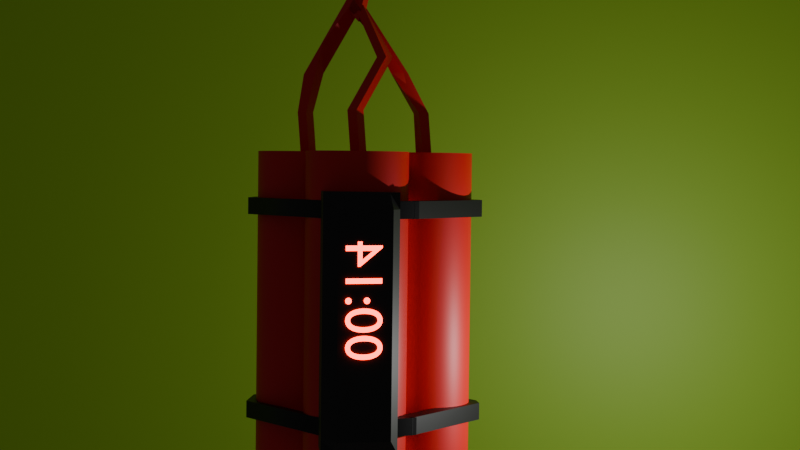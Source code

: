 # Source: dynamite.blend  (saved by Blender 4.1.24; exported with 4.5.12 LTS)
import bpy
from mathutils import Matrix  # noqa: F401  (used for matrix-valued properties, if any)

bpy.ops.wm.read_factory_settings(use_empty=True)
scene = bpy.context.scene
scene.name = 'Scene'

# ---- collections
col_collection = bpy.data.collections.new('Collection'); scene.collection.children.link(col_collection)

# ---- materials (node trees are filled in below, after node groups)
mat_material_003 = bpy.data.materials.new('Material.003')
mat_material_003.use_transparent_shadow = False
mat_material_005 = bpy.data.materials.new('Material.005')
mat_material_005.use_transparent_shadow = False
mat_material_004 = bpy.data.materials.new('Material.004')
mat_material_004.use_transparent_shadow = False
mat_material_006 = bpy.data.materials.new('Material.006')
mat_material_006.use_transparent_shadow = False
mat_material_007 = bpy.data.materials.new('Material.007')
mat_material_007.use_transparent_shadow = False
mat_material_008 = bpy.data.materials.new('Material.008')
mat_material_008.use_transparent_shadow = False
mat_material_002 = bpy.data.materials.new('Material.002')
mat_material_002.use_transparent_shadow = False
mat_material_009 = bpy.data.materials.new('Material.009')
mat_material_009.use_transparent_shadow = False

# ---- material node trees
mat_material_003.use_nodes = True; mat_material_003.node_tree.nodes.clear()
_N = mat_material_003.node_tree.nodes; _L = mat_material_003.node_tree.links
n0 = _N.new('ShaderNodeBsdfPrincipled'); n0.name = 'Principled BSDF'; n0.location = (10, 300)
n0.inputs[0].default_value = (0.8001, 0.004072, 0.004072, 1.0)
n1 = _N.new('ShaderNodeOutputMaterial'); n1.name = 'Material Output'; n1.location = (300, 300)
_L.new(n0.outputs[0], n1.inputs[0])
n1.is_active_output = True
mat_material_005.use_nodes = True; mat_material_005.node_tree.nodes.clear()
_N = mat_material_005.node_tree.nodes; _L = mat_material_005.node_tree.links
n0 = _N.new('ShaderNodeBsdfPrincipled'); n0.name = 'Principled BSDF'; n0.location = (10, 300)
n0.inputs[0].default_value = (0.8002, 0.006195, 0.008757, 1.0)
n1 = _N.new('ShaderNodeOutputMaterial'); n1.name = 'Material Output'; n1.location = (300, 300)
_L.new(n0.outputs[0], n1.inputs[0])
n1.is_active_output = True
mat_material_004.use_nodes = True; mat_material_004.node_tree.nodes.clear()
_N = mat_material_004.node_tree.nodes; _L = mat_material_004.node_tree.links
n0 = _N.new('ShaderNodeBsdfPrincipled'); n0.name = 'Principled BSDF'; n0.location = (10, 300)
n0.inputs[0].default_value = (0.8002, 0.008851, 0.007497, 1.0)
n1 = _N.new('ShaderNodeOutputMaterial'); n1.name = 'Material Output'; n1.location = (300, 300)
_L.new(n0.outputs[0], n1.inputs[0])
n1.is_active_output = True
mat_material_006.use_nodes = True; mat_material_006.node_tree.nodes.clear()
_N = mat_material_006.node_tree.nodes; _L = mat_material_006.node_tree.links
n0 = _N.new('ShaderNodeBsdfPrincipled'); n0.name = 'Principled BSDF'; n0.location = (10, 300)
n0.inputs[0].default_value = (0.00788, 0.00788, 0.00788, 1.0)
n1 = _N.new('ShaderNodeOutputMaterial'); n1.name = 'Material Output'; n1.location = (300, 300)
_L.new(n0.outputs[0], n1.inputs[0])
n1.is_active_output = True
mat_material_007.use_nodes = True; mat_material_007.node_tree.nodes.clear()
_N = mat_material_007.node_tree.nodes; _L = mat_material_007.node_tree.links
n0 = _N.new('ShaderNodeBsdfPrincipled'); n0.name = 'Principled BSDF'; n0.location = (10, 300)
n0.inputs[0].default_value = (0.0, 0.0, 0.0, 1.0)
n1 = _N.new('ShaderNodeOutputMaterial'); n1.name = 'Material Output'; n1.location = (300, 300)
_L.new(n0.outputs[0], n1.inputs[0])
n1.is_active_output = True
mat_material_008.use_nodes = True; mat_material_008.node_tree.nodes.clear()
_N = mat_material_008.node_tree.nodes; _L = mat_material_008.node_tree.links
n0 = _N.new('ShaderNodeBsdfPrincipled'); n0.name = 'Principled BSDF'; n0.location = (10, 300)
n0.inputs[0].default_value = (0.01329, 0.01329, 0.01329, 1.0)
n1 = _N.new('ShaderNodeOutputMaterial'); n1.name = 'Material Output'; n1.location = (300, 300)
_L.new(n0.outputs[0], n1.inputs[0])
n1.is_active_output = True
mat_material_002.use_nodes = True; mat_material_002.node_tree.nodes.clear()
_N = mat_material_002.node_tree.nodes; _L = mat_material_002.node_tree.links
n0 = _N.new('ShaderNodeOutputMaterial'); n0.name = 'Material Output'; n0.location = (300, 300)
n1 = _N.new('ShaderNodeEmission'); n1.name = 'Emission'; n1.location = (10, 300)
n1.inputs[0].default_value = (1.0, 0.02852, 0.009667, 1.0)
n1.inputs[1].default_value = 10.0
_L.new(n1.outputs[0], n0.inputs[0])
n0.is_active_output = True
mat_material_009.use_nodes = True; mat_material_009.node_tree.nodes.clear()
_N = mat_material_009.node_tree.nodes; _L = mat_material_009.node_tree.links
n0 = _N.new('ShaderNodeBsdfPrincipled'); n0.name = 'Principled BSDF'; n0.location = (10, 300)
n0.inputs[0].default_value = (0.4407, 0.8002, 0.04923, 1.0)
n1 = _N.new('ShaderNodeOutputMaterial'); n1.name = 'Material Output'; n1.location = (300, 300)
_L.new(n0.outputs[0], n1.inputs[0])
n1.is_active_output = True

# ---- world
world_world = bpy.data.worlds.new('World'); scene.world = world_world
world_world.use_nodes = True; world_world.node_tree.nodes.clear()
_N = world_world.node_tree.nodes; _L = world_world.node_tree.links
n0 = _N.new('ShaderNodeOutputWorld'); n0.name = 'World Output'; n0.location = (300, 300)
n1 = _N.new('ShaderNodeBackground'); n1.name = 'Background'; n1.location = (10, 300)
n1.inputs[0].default_value = (0.05088, 0.05088, 0.05088, 1.0)
_L.new(n1.outputs[0], n0.inputs[0])
n0.is_active_output = True
world_world.color = (0.05088, 0.05088, 0.05088)
world_world.use_sun_shadow = False
world_world.sun_shadow_jitter_overblur = 0.0

# ---- cameras
cam_camera = bpy.data.cameras.new('Camera')
cam_camera.clip_end = 100.0
cam_camera.lens = 72.19
cam_camera.ortho_scale = 7.314

# ---- lights
light_light = bpy.data.lights.new('Light', 'POINT')
light_light.transmission_factor = 0.0
light_light.energy = 1000.0
light_light.shadow_soft_size = 0.1
light_light.shadow_maximum_resolution = 0.006
light_light.use_absolute_resolution = True

# ---- meshes
me_cylinder = bpy.data.meshes.new('Cylinder')
me_cylinder.from_pydata([(-1.12e-09, 0.6518, -0.7862), (0.0, 1.0, 1.0), (0.1449, 0.6393, -0.7862), (0.1951, 0.9808, 1.0), (0.2843, 0.6022, -0.7862), (0.3827, 0.9239, 1.0), (0.4127, 0.5419, -0.7862), (0.5556, 0.8315, 1.0), (0.5252, 0.4609, -0.7862), (0.7071, 0.7071, 1.0), (0.6176, 0.3621, -0.7862), (0.8315, 0.5556, 1.0), (0.6863, 0.2494, -0.7862), (0.9239, 0.3827, 1.0), (0.7285, 0.1272, -0.7862), (0.9808, 0.1951, 1.0), (0.7428, 5.189e-09, -0.7862), (1.0, 0.0, 1.0), (0.7285, -0.1272, -0.7862), (0.9808, -0.1951, 1.0), (0.6863, -0.2494, -0.7862), (0.9239, -0.3827, 1.0), (0.6176, -0.3621, -0.7862), (0.8315, -0.5556, 1.0), (0.5252, -0.4609, -0.7862), (0.7071, -0.7071, 1.0), (0.4127, -0.5419, -0.7862), (0.5556, -0.8315, 1.0), (0.2843, -0.6022, -0.7862), (0.3827, -0.9239, 1.0), (0.1449, -0.6393, -0.7862), (0.1951, -0.9808, 1.0), (-1.12e-09, -0.6518, -0.7862), (0.0, -1.0, 1.0), (-0.1449, -0.6393, -0.7862), (-0.1951, -0.9808, 1.0), (-0.2843, -0.6022, -0.7862), (-0.3827, -0.9239, 1.0), (-0.4127, -0.5419, -0.7862), (-0.5556, -0.8315, 1.0), (-0.5252, -0.4609, -0.7862), (-0.7071, -0.7071, 1.0), (-0.6176, -0.3621, -0.7862), (-0.8315, -0.5556, 1.0), (-0.6863, -0.2494, -0.7862), (-0.9239, -0.3827, 1.0), (-0.7285, -0.1272, -0.7862), (-0.9808, -0.1951, 1.0), (-0.7428, 5.189e-09, -0.7862), (-1.0, 0.0, 1.0), (-0.7285, 0.1272, -0.7862), (-0.9808, 0.1951, 1.0), (-0.6863, 0.2494, -0.7862), (-0.9239, 0.3827, 1.0), (-0.6176, 0.3621, -0.7862), (-0.8315, 0.5556, 1.0), (-0.5252, 0.4609, -0.7862), (-0.7071, 0.7071, 1.0), (-0.4127, 0.5419, -0.7862), (-0.5556, 0.8315, 1.0), (-0.2843, 0.6022, -0.7862), (-0.3827, 0.9239, 1.0), (-0.1449, 0.6393, -0.7862), (-0.1951, 0.9808, 1.0), (0.0, 1.0, -0.8938), (0.1951, 0.9808, -0.8938), (0.3827, 0.9239, -0.8938), (0.5556, 0.8315, -0.8938), (0.7071, 0.7071, -0.8938), (0.8315, 0.5556, -0.8938), (0.9239, 0.3827, -0.8938), (0.9808, 0.1951, -0.8938), (1.0, 0.0, -0.8938), (0.9808, -0.1951, -0.8938), (0.9239, -0.3827, -0.8938), (0.8315, -0.5556, -0.8938), (0.7071, -0.7071, -0.8938), (0.5556, -0.8315, -0.8938), (0.3827, -0.9239, -0.8938), (0.1951, -0.9808, -0.8938), (0.0, -1.0, -0.8938), (-0.1951, -0.9808, -0.8938), (-0.3827, -0.9239, -0.8938), (-0.5556, -0.8315, -0.8938), (-0.7071, -0.7071, -0.8938), (-0.8315, -0.5556, -0.8938), (-0.9239, -0.3827, -0.8938), (-0.9808, -0.1951, -0.8938), (-1.0, 0.0, -0.8938), (-0.9808, 0.1951, -0.8938), (-0.9239, 0.3827, -0.8938), (-0.8315, 0.5556, -0.8938), (-0.7071, 0.7071, -0.8938), (-0.5556, 0.8315, -0.8938), (-0.3827, 0.9239, -0.8938), (-0.1951, 0.9808, -0.8938), (-0.1104, -0.1242, 1.0), (1.073, 0.6816, 1.781), (-0.1104, 0.09381, 1.0), (1.073, 0.8996, 1.781), (0.1224, -0.1242, 1.0), (1.225, 0.6816, 1.734), (0.1224, 0.09381, 1.0), (1.225, 0.8996, 1.734), (0.763, -0.1242, 1.488), (0.763, 0.09381, 1.488), (0.9958, 0.09381, 1.488), (0.9958, -0.1242, 1.488), (-0.22, 0.09381, 1.207), (0.01277, 0.09381, 1.207), (0.01277, -0.1242, 1.207), (-0.22, -0.1242, 1.207), (-0.1104, -0.01521, 1.0), (0.006009, 0.09381, 1.0), (0.1224, -0.01521, 1.0), (0.006009, -0.1242, 1.0), (0.1224, -0.01521, 1.0), (0.006009, -0.1242, 1.0)], [(116, 117)], [(64, 1, 3, 65), (65, 3, 5, 66), (66, 5, 7, 67), (67, 7, 9, 68), (68, 9, 11, 69), (69, 11, 13, 70), (70, 13, 15, 71), (71, 15, 17, 72), (72, 17, 19, 73), (73, 19, 21, 74), (74, 21, 23, 75), (75, 23, 25, 76), (76, 25, 27, 77), (77, 27, 29, 78), (78, 29, 31, 79), (79, 31, 33, 80), (80, 33, 35, 81), (81, 35, 37, 82), (82, 37, 39, 83), (83, 39, 41, 84), (84, 41, 43, 85), (85, 43, 45, 86), (86, 45, 47, 87), (87, 47, 49, 88), (88, 49, 51, 89), (89, 51, 53, 90), (90, 53, 55, 91), (91, 55, 57, 92), (92, 57, 59, 93), (93, 59, 61, 94), (3, 1, 63, 61, 59, 57, 55, 53, 51, 49, 47, 45, 43, 41, 39, 37, 35, 33, 31, 29, 27, 25, 23, 21, 19, 17, 15, 13, 11, 9, 7, 5), (94, 61, 63, 95), (95, 63, 1, 64), (0, 2, 4, 6, 8, 10, 12, 14, 16, 18, 20, 22, 24, 26, 28, 30, 32, 34, 36, 38, 40, 42, 44, 46, 48, 50, 52, 54, 56, 58, 60, 62), (62, 95, 64, 0), (60, 94, 95, 62), (58, 93, 94, 60), (56, 92, 93, 58), (54, 91, 92, 56), (52, 90, 91, 54), (50, 89, 90, 52), (48, 88, 89, 50), (46, 87, 88, 48), (44, 86, 87, 46), (42, 85, 86, 44), (40, 84, 85, 42), (38, 83, 84, 40), (36, 82, 83, 38), (34, 81, 82, 36), (32, 80, 81, 34), (30, 79, 80, 32), (28, 78, 79, 30), (26, 77, 78, 28), (24, 76, 77, 26), (22, 75, 76, 24), (20, 74, 75, 22), (18, 73, 74, 20), (16, 72, 73, 18), (14, 71, 72, 16), (12, 70, 71, 14), (10, 69, 70, 12), (8, 68, 69, 10), (6, 67, 68, 8), (4, 66, 67, 6), (2, 65, 66, 4), (0, 64, 65, 2), (104, 97, 99, 105), (105, 99, 103, 106), (106, 103, 101, 107), (107, 101, 97, 104), (103, 99, 97, 101), (110, 107, 104, 111), (109, 106, 107, 110), (108, 105, 106, 109), (111, 104, 105, 108), (96, 111, 108, 98, 112), (98, 108, 109, 102, 113), (102, 109, 110, 100, 114), (100, 110, 111, 96, 115)])
me_cylinder.polygons.foreach_set('use_smooth', [True] * 79)
_k = set([(1, 3), (1, 63), (3, 5), (5, 7), (7, 9), (9, 11), (11, 13), (13, 15), (15, 17), (17, 19), (19, 21), (21, 23), (23, 25), (25, 27), (27, 29), (29, 31), (31, 33), (33, 35), (35, 37), (37, 39), (39, 41), (41, 43), (43, 45), (45, 47), (47, 49), (49, 51), (51, 53), (53, 55), (55, 57), (57, 59), (59, 61), (61, 63), (64, 65), (64, 95), (65, 66), (66, 67), (67, 68), (68, 69), (69, 70), (70, 71), (71, 72), (72, 73), (73, 74), (74, 75), (75, 76), (76, 77), (77, 78), (78, 79), (79, 80), (80, 81), (81, 82), (82, 83), (83, 84), (84, 85), (85, 86), (86, 87), (87, 88), (88, 89), (89, 90), (90, 91), (91, 92), (92, 93), (93, 94), (94, 95), (96, 111), (96, 112), (96, 115), (97, 99), (97, 101), (97, 104), (98, 108), (98, 112), (98, 113), (99, 103), (99, 105), (100, 110), (100, 114), (100, 115), (101, 103), (101, 107), (102, 109), (102, 113), (102, 114), (103, 106), (104, 111), (105, 108), (106, 109), (107, 110), (108, 111), (109, 110), (116, 117)])
me_cylinder.attributes.new('sharp_edge', 'BOOLEAN', 'EDGE').data.foreach_set('value', [ (min(e.vertices), max(e.vertices)) in _k for e in me_cylinder.edges])
_uv = me_cylinder.uv_layers.new(name='UVMap')
_uv.uv.foreach_set('vector', [1.0, 0.5265, 1.0, 1.0, 0.9688, 1.0, 0.9688, 0.5265, 0.9688, 0.5265, 0.9688, 1.0, 0.9375, 1.0, 0.9375, 0.5265, 0.9375, 0.5265, 0.9375, 1.0, 0.9062, 1.0, 0.9062, 0.5265, 0.9062, 0.5265, 0.9062, 1.0, 0.875, 1.0, 0.875, 0.5265, 0.875, 0.5265, 0.875, 1.0, 0.8438, 1.0, 0.8438, 0.5265, 0.8438, 0.5265, 0.8438, 1.0, 0.8125, 1.0, 0.8125, 0.5265, 0.8125, 0.5265, 0.8125, 1.0, 0.7812, 1.0, 0.7812, 0.5265, 0.7812, 0.5265, 0.7812, 1.0, 0.75, 1.0, 0.75, 0.5265, 0.75, 0.5265, 0.75, 1.0, 0.7188, 1.0, 0.7188, 0.5265, 0.7188, 0.5265, 0.7188, 1.0, 0.6875, 1.0, 0.6875, 0.5265, 0.6875, 0.5265, 0.6875, 1.0, 0.6562, 1.0, 0.6562, 0.5265, 0.6562, 0.5265, 0.6562, 1.0, 0.625, 1.0, 0.625, 0.5265, 0.625, 0.5265, 0.625, 1.0, 0.5938, 1.0, 0.5938, 0.5265, 0.5938, 0.5265, 0.5938, 1.0, 0.5625, 1.0, 0.5625, 0.5265, 0.5625, 0.5265, 0.5625, 1.0, 0.5312, 1.0, 0.5312, 0.5265, 0.5312, 0.5265, 0.5312, 1.0, 0.5, 1.0, 0.5, 0.5265, 0.5, 0.5265, 0.5, 1.0, 0.4688, 1.0, 0.4688, 0.5265, 0.4688, 0.5265, 0.4688, 1.0, 0.4375, 1.0, 0.4375, 0.5265, 0.4375, 0.5265, 0.4375, 1.0, 0.4062, 1.0, 0.4062, 0.5265, 0.4062, 0.5265, 0.4062, 1.0, 0.375, 1.0, 0.375, 0.5265, 0.375, 0.5265, 0.375, 1.0, 0.3438, 1.0, 0.3438, 0.5265, 0.3438, 0.5265, 0.3438, 1.0, 0.3125, 1.0, 0.3125, 0.5265, 0.3125, 0.5265, 0.3125, 1.0, 0.2812, 1.0, 0.2812, 0.5265, 0.2812, 0.5265, 0.2812, 1.0, 0.25, 1.0, 0.25, 0.5265, 0.25, 0.5265, 0.25, 1.0, 0.2188, 1.0, 0.2188, 0.5265, 0.2188, 0.5265, 0.2188, 1.0, 0.1875, 1.0, 0.1875, 0.5265, 0.1875, 0.5265, 0.1875, 1.0, 0.1562, 1.0, 0.1562, 0.5265, 0.1562, 0.5265, 0.1562, 1.0, 0.125, 1.0, 0.125, 0.5265, 0.125, 0.5265, 0.125, 1.0, 0.09375, 1.0, 0.09375, 0.5265, 0.09375, 0.5265, 0.09375, 1.0, 0.0625, 1.0, 0.0625, 0.5265, 0.2968, 0.4854, 0.25, 0.49, 0.2032, 0.4854, 0.1582, 0.4717, 0.1167, 0.4496, 0.08029, 0.4197, 0.05045, 0.3833, 0.02827, 0.3418, 0.01461, 0.2968, 0.01, 0.25, 0.01461, 0.2032, 0.02827, 0.1582, 0.05045, 0.1167, 0.08029, 0.08029, 0.1167, 0.05045, 0.1582, 0.02827, 0.2032, 0.01461, 0.25, 0.01, 0.2968, 0.01461, 0.3418, 0.02827, 0.3833, 0.05045, 0.4197, 0.08029, 0.4496, 0.1167, 0.4717, 0.1582, 0.4854, 0.2032, 0.49, 0.25, 0.4854, 0.2968, 0.4717, 0.3418, 0.4496, 0.3833, 0.4197, 0.4197, 0.3833, 0.4496, 0.3418, 0.4717, 0.0625, 0.5265, 0.0625, 1.0, 0.03125, 1.0, 0.03125, 0.5265, 0.03125, 0.5265, 0.03125, 1.0, 0.0, 1.0, 0.0, 0.5265, 0.75, 0.49, 0.7968, 0.4854, 0.8418, 0.4717, 0.8833, 0.4496, 0.9197, 0.4197, 0.9496, 0.3833, 0.9717, 0.3418, 0.9854, 0.2968, 0.99, 0.25, 0.9854, 0.2032, 0.9717, 0.1582, 0.9496, 0.1167, 0.9197, 0.08029, 0.8833, 0.05045, 0.8418, 0.02827, 0.7968, 0.01461, 0.75, 0.01, 0.7032, 0.01461, 0.6582, 0.02827, 0.6167, 0.05045, 0.5803, 0.08029, 0.5504, 0.1167, 0.5283, 0.1582, 0.5146, 0.2032, 0.51, 0.25, 0.5146, 0.2968, 0.5283, 0.3418, 0.5504, 0.3833, 0.5803, 0.4197, 0.6167, 0.4496, 0.6582, 0.4717, 0.7032, 0.4854, 0.03125, 0.5, 0.03125, 0.5265, 0.0, 0.5265, 0.0, 0.5, 0.0625, 0.5, 0.0625, 0.5265, 0.03125, 0.5265, 0.03125, 0.5, 0.09375, 0.5, 0.09375, 0.5265, 0.0625, 0.5265, 0.0625, 0.5, 0.125, 0.5, 0.125, 0.5265, 0.09375, 0.5265, 0.09375, 0.5, 0.1562, 0.5, 0.1562, 0.5265, 0.125, 0.5265, 0.125, 0.5, 0.1875, 0.5, 0.1875, 0.5265, 0.1562, 0.5265, 0.1562, 0.5, 0.2188, 0.5, 0.2188, 0.5265, 0.1875, 0.5265, 0.1875, 0.5, 0.25, 0.5, 0.25, 0.5265, 0.2188, 0.5265, 0.2188, 0.5, 0.2812, 0.5, 0.2812, 0.5265, 0.25, 0.5265, 0.25, 0.5, 0.3125, 0.5, 0.3125, 0.5265, 0.2812, 0.5265, 0.2812, 0.5, 0.3438, 0.5, 0.3438, 0.5265, 0.3125, 0.5265, 0.3125, 0.5, 0.375, 0.5, 0.375, 0.5265, 0.3438, 0.5265, 0.3438, 0.5, 0.4062, 0.5, 0.4062, 0.5265, 0.375, 0.5265, 0.375, 0.5, 0.4375, 0.5, 0.4375, 0.5265, 0.4062, 0.5265, 0.4062, 0.5, 0.4688, 0.5, 0.4688, 0.5265, 0.4375, 0.5265, 0.4375, 0.5, 0.5, 0.5, 0.5, 0.5265, 0.4688, 0.5265, 0.4688, 0.5, 0.5312, 0.5, 0.5312, 0.5265, 0.5, 0.5265, 0.5, 0.5, 0.5625, 0.5, 0.5625, 0.5265, 0.5312, 0.5265, 0.5312, 0.5, 0.5938, 0.5, 0.5938, 0.5265, 0.5625, 0.5265, 0.5625, 0.5, 0.625, 0.5, 0.625, 0.5265, 0.5938, 0.5265, 0.5938, 0.5, 0.6562, 0.5, 0.6562, 0.5265, 0.625, 0.5265, 0.625, 0.5, 0.6875, 0.5, 0.6875, 0.5265, 0.6562, 0.5265, 0.6562, 0.5, 0.7188, 0.5, 0.7188, 0.5265, 0.6875, 0.5265, 0.6875, 0.5, 0.75, 0.5, 0.75, 0.5265, 0.7188, 0.5265, 0.7188, 0.5, 0.7812, 0.5, 0.7812, 0.5265, 0.75, 0.5265, 0.75, 0.5, 0.8125, 0.5, 0.8125, 0.5265, 0.7812, 0.5265, 0.7812, 0.5, 0.8438, 0.5, 0.8438, 0.5265, 0.8125, 0.5265, 0.8125, 0.5, 0.875, 0.5, 0.875, 0.5265, 0.8438, 0.5265, 0.8438, 0.5, 0.9062, 0.5, 0.9062, 0.5265, 0.875, 0.5265, 0.875, 0.5, 0.9375, 0.5, 0.9375, 0.5265, 0.9062, 0.5265, 0.9062, 0.5, 0.9688, 0.5, 0.9688, 0.5265, 0.9375, 0.5265, 0.9375, 0.5, 1.0, 0.5, 1.0, 0.5265, 0.9688, 0.5265, 0.9688, 0.5, 0.5479, 0.0, 0.625, 0.0, 0.625, 0.25, 0.5479, 0.25, 0.5479, 0.25, 0.625, 0.25, 0.625, 0.5, 0.5479, 0.5, 0.5479, 0.5, 0.625, 0.5, 0.625, 0.75, 0.5479, 0.75, 0.5479, 0.75, 0.625, 0.75, 0.625, 1.0, 0.5479, 1.0, 0.625, 0.5, 0.875, 0.5, 0.875, 0.75, 0.625, 0.75, 0.4614, 0.75, 0.5479, 0.75, 0.5479, 1.0, 0.4614, 1.0, 0.4614, 0.5, 0.5479, 0.5, 0.5479, 0.75, 0.4614, 0.75, 0.4614, 0.25, 0.5479, 0.25, 0.5479, 0.5, 0.4614, 0.5, 0.4614, 0.0, 0.5479, 0.0, 0.5479, 0.25, 0.4614, 0.25, 0.375, 0.0, 0.4614, 0.0, 0.4614, 0.25, 0.375, 0.25, 0.375, 0.125, 0.375, 0.25, 0.4614, 0.25, 0.4614, 0.5, 0.375, 0.5, 0.375, 0.375, 0.375, 0.5, 0.4614, 0.5, 0.4614, 0.75, 0.375, 0.75, 0.375, 0.625, 0.375, 0.75, 0.4614, 0.75, 0.4614, 1.0, 0.375, 1.0, 0.375, 0.875])
me_cylinder.materials.append(mat_material_003)
me_cylinder.update()
me_cylinder_001 = bpy.data.meshes.new('Cylinder.001')
me_cylinder_001.from_pydata([(-1.12e-09, 0.6518, -0.7862), (0.0, 1.0, 1.0), (0.1449, 0.6393, -0.7862), (0.1951, 0.9808, 1.0), (0.2843, 0.6022, -0.7862), (0.3827, 0.9239, 1.0), (0.4127, 0.5419, -0.7862), (0.5556, 0.8315, 1.0), (0.5252, 0.4609, -0.7862), (0.7071, 0.7071, 1.0), (0.6176, 0.3621, -0.7862), (0.8315, 0.5556, 1.0), (0.6863, 0.2494, -0.7862), (0.9239, 0.3827, 1.0), (0.7285, 0.1272, -0.7862), (0.9808, 0.1951, 1.0), (0.7428, 5.189e-09, -0.7862), (1.0, 0.0, 1.0), (0.7285, -0.1272, -0.7862), (0.9808, -0.1951, 1.0), (0.6863, -0.2494, -0.7862), (0.9239, -0.3827, 1.0), (0.6176, -0.3621, -0.7862), (0.8315, -0.5556, 1.0), (0.5252, -0.4609, -0.7862), (0.7071, -0.7071, 1.0), (0.4127, -0.5419, -0.7862), (0.5556, -0.8315, 1.0), (0.2843, -0.6022, -0.7862), (0.3827, -0.9239, 1.0), (0.1449, -0.6393, -0.7862), (0.1951, -0.9808, 1.0), (-1.12e-09, -0.6518, -0.7862), (0.0, -1.0, 1.0), (-0.1449, -0.6393, -0.7862), (-0.1951, -0.9808, 1.0), (-0.2843, -0.6022, -0.7862), (-0.3827, -0.9239, 1.0), (-0.4127, -0.5419, -0.7862), (-0.5556, -0.8315, 1.0), (-0.5252, -0.4609, -0.7862), (-0.7071, -0.7071, 1.0), (-0.6176, -0.3621, -0.7862), (-0.8315, -0.5556, 1.0), (-0.6863, -0.2494, -0.7862), (-0.9239, -0.3827, 1.0), (-0.7285, -0.1272, -0.7862), (-0.9808, -0.1951, 1.0), (-0.7428, 5.189e-09, -0.7862), (-1.0, 0.0, 1.0), (-0.7285, 0.1272, -0.7862), (-0.9808, 0.1951, 1.0), (-0.6863, 0.2494, -0.7862), (-0.9239, 0.3827, 1.0), (-0.6176, 0.3621, -0.7862), (-0.8315, 0.5556, 1.0), (-0.5252, 0.4609, -0.7862), (-0.7071, 0.7071, 1.0), (-0.4127, 0.5419, -0.7862), (-0.5556, 0.8315, 1.0), (-0.2843, 0.6022, -0.7862), (-0.3827, 0.9239, 1.0), (-0.1449, 0.6393, -0.7862), (-0.1951, 0.9808, 1.0), (0.0, 1.0, -0.8938), (0.1951, 0.9808, -0.8938), (0.3827, 0.9239, -0.8938), (0.5556, 0.8315, -0.8938), (0.7071, 0.7071, -0.8938), (0.8315, 0.5556, -0.8938), (0.9239, 0.3827, -0.8938), (0.9808, 0.1951, -0.8938), (1.0, 0.0, -0.8938), (0.9808, -0.1951, -0.8938), (0.9239, -0.3827, -0.8938), (0.8315, -0.5556, -0.8938), (0.7071, -0.7071, -0.8938), (0.5556, -0.8315, -0.8938), (0.3827, -0.9239, -0.8938), (0.1951, -0.9808, -0.8938), (0.0, -1.0, -0.8938), (-0.1951, -0.9808, -0.8938), (-0.3827, -0.9239, -0.8938), (-0.5556, -0.8315, -0.8938), (-0.7071, -0.7071, -0.8938), (-0.8315, -0.5556, -0.8938), (-0.9239, -0.3827, -0.8938), (-0.9808, -0.1951, -0.8938), (-1.0, 0.0, -0.8938), (-0.9808, 0.1951, -0.8938), (-0.9239, 0.3827, -0.8938), (-0.8315, 0.5556, -0.8938), (-0.7071, 0.7071, -0.8938), (-0.5556, 0.8315, -0.8938), (-0.3827, 0.9239, -0.8938), (-0.1951, 0.9808, -0.8938), (-0.1104, -0.1242, 0.9933), (0.2168, -1.037, 1.816), (-0.1104, 0.09381, 0.9933), (0.2168, -0.8192, 1.816), (0.1224, -0.1242, 0.9933), (0.4056, -1.037, 1.77), (0.1224, 0.09381, 0.9933), (0.4056, -0.8192, 1.77), (-0.03854, -0.3831, 1.573), (-0.1601, -0.006448, 1.408), (0.1586, -0.0525, 1.415), (0.1586, -0.2658, 1.415), (-0.22, 0.09381, 1.207), (0.01277, 0.09381, 1.207), (0.01277, -0.1242, 1.207), (-0.22, -0.1242, 1.207), (-0.1127, -0.1242, 0.9976), (-0.1652, 0.09381, 1.104), (0.06758, 0.09381, 1.104), (0.06758, -0.1242, 1.104), (-0.1663, -0.1242, 1.106), (0.2056, -1.086, 1.682), (0.2033, -1.093, 2.101), (0.2056, -0.9114, 1.725), (0.2033, -0.9184, 2.144), (0.3859, -1.087, 1.685), (0.3835, -1.094, 2.103), (0.3859, -0.9115, 1.728), (0.3835, -0.9186, 2.147), (0.2043, -1.303, 1.898), (0.2043, -1.128, 1.941), (0.3845, -1.128, 1.944), (0.3845, -1.303, 1.901)], [], [(64, 1, 3, 65), (65, 3, 5, 66), (66, 5, 7, 67), (67, 7, 9, 68), (68, 9, 11, 69), (69, 11, 13, 70), (70, 13, 15, 71), (71, 15, 17, 72), (72, 17, 19, 73), (73, 19, 21, 74), (74, 21, 23, 75), (75, 23, 25, 76), (76, 25, 27, 77), (77, 27, 29, 78), (78, 29, 31, 79), (79, 31, 33, 80), (80, 33, 35, 81), (81, 35, 37, 82), (82, 37, 39, 83), (83, 39, 41, 84), (84, 41, 43, 85), (85, 43, 45, 86), (86, 45, 47, 87), (87, 47, 49, 88), (88, 49, 51, 89), (89, 51, 53, 90), (90, 53, 55, 91), (91, 55, 57, 92), (92, 57, 59, 93), (93, 59, 61, 94), (3, 1, 63, 61, 59, 57, 55, 53, 51, 49, 47, 45, 43, 41, 39, 37, 35, 33, 31, 29, 27, 25, 23, 21, 19, 17, 15, 13, 11, 9, 7, 5), (94, 61, 63, 95), (95, 63, 1, 64), (0, 2, 4, 6, 8, 10, 12, 14, 16, 18, 20, 22, 24, 26, 28, 30, 32, 34, 36, 38, 40, 42, 44, 46, 48, 50, 52, 54, 56, 58, 60, 62), (62, 95, 64, 0), (60, 94, 95, 62), (58, 93, 94, 60), (56, 92, 93, 58), (54, 91, 92, 56), (52, 90, 91, 54), (50, 89, 90, 52), (48, 88, 89, 50), (46, 87, 88, 48), (44, 86, 87, 46), (42, 85, 86, 44), (40, 84, 85, 42), (38, 83, 84, 40), (36, 82, 83, 38), (34, 81, 82, 36), (32, 80, 81, 34), (30, 79, 80, 32), (28, 78, 79, 30), (26, 77, 78, 28), (24, 76, 77, 26), (22, 75, 76, 24), (20, 74, 75, 22), (18, 73, 74, 20), (16, 72, 73, 18), (14, 71, 72, 16), (12, 70, 71, 14), (10, 69, 70, 12), (8, 68, 69, 10), (6, 67, 68, 8), (4, 66, 67, 6), (2, 65, 66, 4), (0, 64, 65, 2), (104, 97, 99, 105), (105, 99, 103, 106), (106, 103, 101, 107), (107, 101, 97, 104), (98, 102, 100, 96), (103, 99, 97, 101), (110, 107, 104, 111), (109, 106, 107, 110), (108, 105, 106, 109), (111, 104, 105, 108), (113, 116, 111, 108), (113, 108, 109, 114), (114, 109, 110, 115), (100, 112, 96), (112, 100, 115, 116), (116, 115, 110, 111), (102, 114, 115, 100), (98, 113, 114, 102), (96, 112, 116, 113, 98), (125, 118, 120, 126), (126, 120, 124, 127), (127, 124, 122, 128), (128, 122, 118, 125), (119, 123, 121, 117), (124, 120, 118, 122), (121, 128, 125, 117), (123, 127, 128, 121), (119, 126, 127, 123), (117, 125, 126, 119)])
me_cylinder_001.polygons.foreach_set('use_smooth', [1, 1, 1, 1, 1, 1, 1, 1, 1, 1, 1, 1, 1, 1, 1, 1, 1, 1, 1, 1, 1, 1, 1, 1, 1, 1, 1, 1, 1, 1, 1, 1, 1, 1, 1, 1, 1, 1, 1, 1, 1, 1, 1, 1, 1, 1, 1, 1, 1, 1, 1, 1, 1, 1, 1, 1, 1, 1, 1, 1, 1, 1, 1, 1, 1, 1, 1, 1, 1, 1, 1, 1, 1, 1, 1, 1, 1, 1, 1, 1, 1, 1, 1, 1, 1, 0, 0, 0, 0, 0, 0, 0, 0, 0, 0])
_k = set([(1, 3), (1, 63), (3, 5), (5, 7), (7, 9), (9, 11), (11, 13), (13, 15), (15, 17), (17, 19), (19, 21), (21, 23), (23, 25), (25, 27), (27, 29), (29, 31), (31, 33), (33, 35), (35, 37), (37, 39), (39, 41), (41, 43), (43, 45), (45, 47), (47, 49), (49, 51), (51, 53), (53, 55), (55, 57), (57, 59), (59, 61), (61, 63), (64, 65), (64, 95), (65, 66), (66, 67), (67, 68), (68, 69), (69, 70), (70, 71), (71, 72), (72, 73), (73, 74), (74, 75), (75, 76), (76, 77), (77, 78), (78, 79), (79, 80), (80, 81), (81, 82), (82, 83), (83, 84), (84, 85), (85, 86), (86, 87), (87, 88), (88, 89), (89, 90), (90, 91), (91, 92), (92, 93), (93, 94), (94, 95), (96, 98), (96, 100), (96, 112), (97, 99), (97, 101), (97, 104), (98, 102), (98, 113), (99, 103), (99, 105), (100, 102), (100, 115), (101, 103), (101, 107), (102, 114), (103, 106), (104, 111), (105, 108), (106, 109), (107, 110), (108, 111), (108, 113), (109, 110), (109, 114), (110, 115), (111, 116), (112, 116)])
me_cylinder_001.attributes.new('sharp_edge', 'BOOLEAN', 'EDGE').data.foreach_set('value', [ (min(e.vertices), max(e.vertices)) in _k for e in me_cylinder_001.edges])
_uv = me_cylinder_001.uv_layers.new(name='UVMap')
_uv.uv.foreach_set('vector', [1.0, 0.5265, 1.0, 1.0, 0.9688, 1.0, 0.9688, 0.5265, 0.9688, 0.5265, 0.9688, 1.0, 0.9375, 1.0, 0.9375, 0.5265, 0.9375, 0.5265, 0.9375, 1.0, 0.9062, 1.0, 0.9062, 0.5265, 0.9062, 0.5265, 0.9062, 1.0, 0.875, 1.0, 0.875, 0.5265, 0.875, 0.5265, 0.875, 1.0, 0.8438, 1.0, 0.8438, 0.5265, 0.8438, 0.5265, 0.8438, 1.0, 0.8125, 1.0, 0.8125, 0.5265, 0.8125, 0.5265, 0.8125, 1.0, 0.7812, 1.0, 0.7812, 0.5265, 0.7812, 0.5265, 0.7812, 1.0, 0.75, 1.0, 0.75, 0.5265, 0.75, 0.5265, 0.75, 1.0, 0.7188, 1.0, 0.7188, 0.5265, 0.7188, 0.5265, 0.7188, 1.0, 0.6875, 1.0, 0.6875, 0.5265, 0.6875, 0.5265, 0.6875, 1.0, 0.6562, 1.0, 0.6562, 0.5265, 0.6562, 0.5265, 0.6562, 1.0, 0.625, 1.0, 0.625, 0.5265, 0.625, 0.5265, 0.625, 1.0, 0.5938, 1.0, 0.5938, 0.5265, 0.5938, 0.5265, 0.5938, 1.0, 0.5625, 1.0, 0.5625, 0.5265, 0.5625, 0.5265, 0.5625, 1.0, 0.5312, 1.0, 0.5312, 0.5265, 0.5312, 0.5265, 0.5312, 1.0, 0.5, 1.0, 0.5, 0.5265, 0.5, 0.5265, 0.5, 1.0, 0.4688, 1.0, 0.4688, 0.5265, 0.4688, 0.5265, 0.4688, 1.0, 0.4375, 1.0, 0.4375, 0.5265, 0.4375, 0.5265, 0.4375, 1.0, 0.4062, 1.0, 0.4062, 0.5265, 0.4062, 0.5265, 0.4062, 1.0, 0.375, 1.0, 0.375, 0.5265, 0.375, 0.5265, 0.375, 1.0, 0.3438, 1.0, 0.3438, 0.5265, 0.3438, 0.5265, 0.3438, 1.0, 0.3125, 1.0, 0.3125, 0.5265, 0.3125, 0.5265, 0.3125, 1.0, 0.2812, 1.0, 0.2812, 0.5265, 0.2812, 0.5265, 0.2812, 1.0, 0.25, 1.0, 0.25, 0.5265, 0.25, 0.5265, 0.25, 1.0, 0.2188, 1.0, 0.2188, 0.5265, 0.2188, 0.5265, 0.2188, 1.0, 0.1875, 1.0, 0.1875, 0.5265, 0.1875, 0.5265, 0.1875, 1.0, 0.1562, 1.0, 0.1562, 0.5265, 0.1562, 0.5265, 0.1562, 1.0, 0.125, 1.0, 0.125, 0.5265, 0.125, 0.5265, 0.125, 1.0, 0.09375, 1.0, 0.09375, 0.5265, 0.09375, 0.5265, 0.09375, 1.0, 0.0625, 1.0, 0.0625, 0.5265, 0.2968, 0.4854, 0.25, 0.49, 0.2032, 0.4854, 0.1582, 0.4717, 0.1167, 0.4496, 0.08029, 0.4197, 0.05045, 0.3833, 0.02827, 0.3418, 0.01461, 0.2968, 0.01, 0.25, 0.01461, 0.2032, 0.02827, 0.1582, 0.05045, 0.1167, 0.08029, 0.08029, 0.1167, 0.05045, 0.1582, 0.02827, 0.2032, 0.01461, 0.25, 0.01, 0.2968, 0.01461, 0.3418, 0.02827, 0.3833, 0.05045, 0.4197, 0.08029, 0.4496, 0.1167, 0.4717, 0.1582, 0.4854, 0.2032, 0.49, 0.25, 0.4854, 0.2968, 0.4717, 0.3418, 0.4496, 0.3833, 0.4197, 0.4197, 0.3833, 0.4496, 0.3418, 0.4717, 0.0625, 0.5265, 0.0625, 1.0, 0.03125, 1.0, 0.03125, 0.5265, 0.03125, 0.5265, 0.03125, 1.0, 0.0, 1.0, 0.0, 0.5265, 0.75, 0.49, 0.7968, 0.4854, 0.8418, 0.4717, 0.8833, 0.4496, 0.9197, 0.4197, 0.9496, 0.3833, 0.9717, 0.3418, 0.9854, 0.2968, 0.99, 0.25, 0.9854, 0.2032, 0.9717, 0.1582, 0.9496, 0.1167, 0.9197, 0.08029, 0.8833, 0.05045, 0.8418, 0.02827, 0.7968, 0.01461, 0.75, 0.01, 0.7032, 0.01461, 0.6582, 0.02827, 0.6167, 0.05045, 0.5803, 0.08029, 0.5504, 0.1167, 0.5283, 0.1582, 0.5146, 0.2032, 0.51, 0.25, 0.5146, 0.2968, 0.5283, 0.3418, 0.5504, 0.3833, 0.5803, 0.4197, 0.6167, 0.4496, 0.6582, 0.4717, 0.7032, 0.4854, 0.03125, 0.5, 0.03125, 0.5265, 0.0, 0.5265, 0.0, 0.5, 0.0625, 0.5, 0.0625, 0.5265, 0.03125, 0.5265, 0.03125, 0.5, 0.09375, 0.5, 0.09375, 0.5265, 0.0625, 0.5265, 0.0625, 0.5, 0.125, 0.5, 0.125, 0.5265, 0.09375, 0.5265, 0.09375, 0.5, 0.1562, 0.5, 0.1562, 0.5265, 0.125, 0.5265, 0.125, 0.5, 0.1875, 0.5, 0.1875, 0.5265, 0.1562, 0.5265, 0.1562, 0.5, 0.2188, 0.5, 0.2188, 0.5265, 0.1875, 0.5265, 0.1875, 0.5, 0.25, 0.5, 0.25, 0.5265, 0.2188, 0.5265, 0.2188, 0.5, 0.2812, 0.5, 0.2812, 0.5265, 0.25, 0.5265, 0.25, 0.5, 0.3125, 0.5, 0.3125, 0.5265, 0.2812, 0.5265, 0.2812, 0.5, 0.3438, 0.5, 0.3438, 0.5265, 0.3125, 0.5265, 0.3125, 0.5, 0.375, 0.5, 0.375, 0.5265, 0.3438, 0.5265, 0.3438, 0.5, 0.4062, 0.5, 0.4062, 0.5265, 0.375, 0.5265, 0.375, 0.5, 0.4375, 0.5, 0.4375, 0.5265, 0.4062, 0.5265, 0.4062, 0.5, 0.4688, 0.5, 0.4688, 0.5265, 0.4375, 0.5265, 0.4375, 0.5, 0.5, 0.5, 0.5, 0.5265, 0.4688, 0.5265, 0.4688, 0.5, 0.5312, 0.5, 0.5312, 0.5265, 0.5, 0.5265, 0.5, 0.5, 0.5625, 0.5, 0.5625, 0.5265, 0.5312, 0.5265, 0.5312, 0.5, 0.5938, 0.5, 0.5938, 0.5265, 0.5625, 0.5265, 0.5625, 0.5, 0.625, 0.5, 0.625, 0.5265, 0.5938, 0.5265, 0.5938, 0.5, 0.6562, 0.5, 0.6562, 0.5265, 0.625, 0.5265, 0.625, 0.5, 0.6875, 0.5, 0.6875, 0.5265, 0.6562, 0.5265, 0.6562, 0.5, 0.7188, 0.5, 0.7188, 0.5265, 0.6875, 0.5265, 0.6875, 0.5, 0.75, 0.5, 0.75, 0.5265, 0.7188, 0.5265, 0.7188, 0.5, 0.7812, 0.5, 0.7812, 0.5265, 0.75, 0.5265, 0.75, 0.5, 0.8125, 0.5, 0.8125, 0.5265, 0.7812, 0.5265, 0.7812, 0.5, 0.8438, 0.5, 0.8438, 0.5265, 0.8125, 0.5265, 0.8125, 0.5, 0.875, 0.5, 0.875, 0.5265, 0.8438, 0.5265, 0.8438, 0.5, 0.9062, 0.5, 0.9062, 0.5265, 0.875, 0.5265, 0.875, 0.5, 0.9375, 0.5, 0.9375, 0.5265, 0.9062, 0.5265, 0.9062, 0.5, 0.9688, 0.5, 0.9688, 0.5265, 0.9375, 0.5265, 0.9375, 0.5, 1.0, 0.5, 1.0, 0.5265, 0.9688, 0.5265, 0.9688, 0.5, 0.5479, 0.0, 0.625, 0.0, 0.625, 0.25, 0.5479, 0.25, 0.5479, 0.25, 0.625, 0.25, 0.625, 0.5, 0.5479, 0.5, 0.5479, 0.5, 0.625, 0.5, 0.625, 0.75, 0.5479, 0.75, 0.5479, 0.75, 0.625, 0.75, 0.625, 1.0, 0.5479, 1.0, 0.125, 0.5, 0.375, 0.5, 0.375, 0.75, 0.125, 0.75, 0.625, 0.5, 0.875, 0.5, 0.875, 0.75, 0.625, 0.75, 0.4614, 0.75, 0.5479, 0.75, 0.5479, 1.0, 0.4614, 1.0, 0.4614, 0.5, 0.5479, 0.5, 0.5479, 0.75, 0.4614, 0.75, 0.4614, 0.25, 0.5479, 0.25, 0.5479, 0.5, 0.4614, 0.5, 0.4614, 0.0, 0.5479, 0.0, 0.5479, 0.25, 0.4614, 0.25, 0.4182, 0.25, 0.4191, 0.0, 0.4614, 0.0, 0.4614, 0.25, 0.4182, 0.25, 0.4614, 0.25, 0.4614, 0.5, 0.4182, 0.5, 0.4182, 0.5, 0.4614, 0.5, 0.4614, 0.75, 0.4182, 0.75, 0.375, 0.75, 0.3768, 1.0, 0.375, 1.0, 0.3768, 1.0, 0.375, 0.75, 0.4182, 0.75, 0.4191, 1.0, 0.4191, 1.0, 0.4182, 0.75, 0.4614, 0.75, 0.4614, 1.0, 0.375, 0.5, 0.4182, 0.5, 0.4182, 0.75, 0.375, 0.75, 0.375, 0.25, 0.4182, 0.25, 0.4182, 0.5, 0.375, 0.5, 0.375, 0.0, 0.3768, 0.0, 0.4191, 0.0, 0.4182, 0.25, 0.375, 0.25, 0.5199, 0.0, 0.625, 0.0, 0.625, 0.25, 0.5199, 0.25, 0.5199, 0.25, 0.625, 0.25, 0.625, 0.5, 0.5199, 0.5, 0.5199, 0.5, 0.625, 0.5, 0.625, 0.75, 0.5199, 0.75, 0.5199, 0.75, 0.625, 0.75, 0.625, 1.0, 0.5199, 1.0, 0.125, 0.5, 0.375, 0.5, 0.375, 0.75, 0.125, 0.75, 0.625, 0.5, 0.875, 0.5, 0.875, 0.75, 0.625, 0.75, 0.375, 0.75, 0.5199, 0.75, 0.5199, 1.0, 0.375, 1.0, 0.375, 0.5, 0.5199, 0.5, 0.5199, 0.75, 0.375, 0.75, 0.375, 0.25, 0.5199, 0.25, 0.5199, 0.5, 0.375, 0.5, 0.375, 0.0, 0.5199, 0.0, 0.5199, 0.25, 0.375, 0.25])
me_cylinder_001.materials.append(mat_material_005)
me_cylinder_001.update()
me_cylinder_003 = bpy.data.meshes.new('Cylinder.003')
me_cylinder_003.from_pydata([(-1.12e-09, 0.6518, -0.7862), (0.0, 1.0, 1.0), (0.1449, 0.6393, -0.7862), (0.1951, 0.9808, 1.0), (0.2843, 0.6022, -0.7862), (0.3827, 0.9239, 1.0), (0.4127, 0.5419, -0.7862), (0.5556, 0.8315, 1.0), (0.5252, 0.4609, -0.7862), (0.7071, 0.7071, 1.0), (0.6176, 0.3621, -0.7862), (0.8315, 0.5556, 1.0), (0.6863, 0.2494, -0.7862), (0.9239, 0.3827, 1.0), (0.7285, 0.1272, -0.7862), (0.9808, 0.1951, 1.0), (0.7428, 5.189e-09, -0.7862), (1.0, 0.0, 1.0), (0.7285, -0.1272, -0.7862), (0.9808, -0.1951, 1.0), (0.6863, -0.2494, -0.7862), (0.9239, -0.3827, 1.0), (0.6176, -0.3621, -0.7862), (0.8315, -0.5556, 1.0), (0.5252, -0.4609, -0.7862), (0.7071, -0.7071, 1.0), (0.4127, -0.5419, -0.7862), (0.5556, -0.8315, 1.0), (0.2843, -0.6022, -0.7862), (0.3827, -0.9239, 1.0), (0.1449, -0.6393, -0.7862), (0.1951, -0.9808, 1.0), (-1.12e-09, -0.6518, -0.7862), (0.0, -1.0, 1.0), (-0.1449, -0.6393, -0.7862), (-0.1951, -0.9808, 1.0), (-0.2843, -0.6022, -0.7862), (-0.3827, -0.9239, 1.0), (-0.4127, -0.5419, -0.7862), (-0.5556, -0.8315, 1.0), (-0.5252, -0.4609, -0.7862), (-0.7071, -0.7071, 1.0), (-0.6176, -0.3621, -0.7862), (-0.8315, -0.5556, 1.0), (-0.6863, -0.2494, -0.7862), (-0.9239, -0.3827, 1.0), (-0.7285, -0.1272, -0.7862), (-0.9808, -0.1951, 1.0), (-0.7428, 5.189e-09, -0.7862), (-1.0, 0.0, 1.0), (-0.7285, 0.1272, -0.7862), (-0.9808, 0.1951, 1.0), (-0.6863, 0.2494, -0.7862), (-0.9239, 0.3827, 1.0), (-0.6176, 0.3621, -0.7862), (-0.8315, 0.5556, 1.0), (-0.5252, 0.4609, -0.7862), (-0.7071, 0.7071, 1.0), (-0.4127, 0.5419, -0.7862), (-0.5556, 0.8315, 1.0), (-0.2843, 0.6022, -0.7862), (-0.3827, 0.9239, 1.0), (-0.1449, 0.6393, -0.7862), (-0.1951, 0.9808, 1.0), (0.0, 1.0, -0.8938), (0.1951, 0.9808, -0.8938), (0.3827, 0.9239, -0.8938), (0.5556, 0.8315, -0.8938), (0.7071, 0.7071, -0.8938), (0.8315, 0.5556, -0.8938), (0.9239, 0.3827, -0.8938), (0.9808, 0.1951, -0.8938), (1.0, 0.0, -0.8938), (0.9808, -0.1951, -0.8938), (0.9239, -0.3827, -0.8938), (0.8315, -0.5556, -0.8938), (0.7071, -0.7071, -0.8938), (0.5556, -0.8315, -0.8938), (0.3827, -0.9239, -0.8938), (0.1951, -0.9808, -0.8938), (0.0, -1.0, -0.8938), (-0.1951, -0.9808, -0.8938), (-0.3827, -0.9239, -0.8938), (-0.5556, -0.8315, -0.8938), (-0.7071, -0.7071, -0.8938), (-0.8315, -0.5556, -0.8938), (-0.9239, -0.3827, -0.8938), (-0.9808, -0.1951, -0.8938), (-1.0, 0.0, -0.8938), (-0.9808, 0.1951, -0.8938), (-0.9239, 0.3827, -0.8938), (-0.8315, 0.5556, -0.8938), (-0.7071, 0.7071, -0.8938), (-0.5556, 0.8315, -0.8938), (-0.3827, 0.9239, -0.8938), (-0.1951, 0.9808, -0.8938), (0.07335, -0.1598, 1.0), (-0.8196, 0.9957, 1.801), (-0.1338, -0.09185, 1.0), (-1.035, 1.026, 1.801), (0.1458, 0.06144, 1.0), (-0.7984, 1.146, 1.755), (-0.06133, 0.1293, 1.0), (-1.014, 1.176, 1.755), (-0.5784, 0.004136, 1.415), (-0.7698, 0.2906, 1.415), (-0.6583, 0.05389, 1.415), (-0.3887, 0.3071, 1.415), (-0.255, -0.06525, 1.207), (-0.1437, 0.1392, 1.207), (0.0478, 0.03483, 1.207), (-0.06357, -0.1696, 1.207)], [], [(64, 1, 3, 65), (65, 3, 5, 66), (66, 5, 7, 67), (67, 7, 9, 68), (68, 9, 11, 69), (69, 11, 13, 70), (70, 13, 15, 71), (71, 15, 17, 72), (72, 17, 19, 73), (73, 19, 21, 74), (74, 21, 23, 75), (75, 23, 25, 76), (76, 25, 27, 77), (77, 27, 29, 78), (78, 29, 31, 79), (79, 31, 33, 80), (80, 33, 35, 81), (81, 35, 37, 82), (82, 37, 39, 83), (83, 39, 41, 84), (84, 41, 43, 85), (85, 43, 45, 86), (86, 45, 47, 87), (87, 47, 49, 88), (88, 49, 51, 89), (89, 51, 53, 90), (90, 53, 55, 91), (91, 55, 57, 92), (92, 57, 59, 93), (93, 59, 61, 94), (3, 1, 63, 61, 59, 57, 55, 53, 51, 49, 47, 45, 43, 41, 39, 37, 35, 33, 31, 29, 27, 25, 23, 21, 19, 17, 15, 13, 11, 9, 7, 5), (94, 61, 63, 95), (95, 63, 1, 64), (0, 2, 4, 6, 8, 10, 12, 14, 16, 18, 20, 22, 24, 26, 28, 30, 32, 34, 36, 38, 40, 42, 44, 46, 48, 50, 52, 54, 56, 58, 60, 62), (62, 95, 64, 0), (60, 94, 95, 62), (58, 93, 94, 60), (56, 92, 93, 58), (54, 91, 92, 56), (52, 90, 91, 54), (50, 89, 90, 52), (48, 88, 89, 50), (46, 87, 88, 48), (44, 86, 87, 46), (42, 85, 86, 44), (40, 84, 85, 42), (38, 83, 84, 40), (36, 82, 83, 38), (34, 81, 82, 36), (32, 80, 81, 34), (30, 79, 80, 32), (28, 78, 79, 30), (26, 77, 78, 28), (24, 76, 77, 26), (22, 75, 76, 24), (20, 74, 75, 22), (18, 73, 74, 20), (16, 72, 73, 18), (14, 71, 72, 16), (12, 70, 71, 14), (10, 69, 70, 12), (8, 68, 69, 10), (6, 67, 68, 8), (4, 66, 67, 6), (2, 65, 66, 4), (0, 64, 65, 2), (104, 97, 99, 105), (105, 99, 103, 106), (106, 103, 101, 107), (107, 101, 97, 104), (98, 102, 100, 96), (103, 99, 97, 101), (110, 107, 104, 111), (109, 106, 107, 110), (108, 105, 106, 109), (111, 104, 105, 108), (96, 111, 108, 98), (98, 108, 109, 102), (102, 109, 110, 100), (100, 110, 111, 96)])
me_cylinder_003.polygons.foreach_set('use_smooth', [True] * 80)
_k = set([(1, 3), (1, 63), (3, 5), (5, 7), (7, 9), (9, 11), (11, 13), (13, 15), (15, 17), (17, 19), (19, 21), (21, 23), (23, 25), (25, 27), (27, 29), (29, 31), (31, 33), (33, 35), (35, 37), (37, 39), (39, 41), (41, 43), (43, 45), (45, 47), (47, 49), (49, 51), (51, 53), (53, 55), (55, 57), (57, 59), (59, 61), (61, 63), (64, 65), (64, 95), (65, 66), (66, 67), (67, 68), (68, 69), (69, 70), (70, 71), (71, 72), (72, 73), (73, 74), (74, 75), (75, 76), (76, 77), (77, 78), (78, 79), (79, 80), (80, 81), (81, 82), (82, 83), (83, 84), (84, 85), (85, 86), (86, 87), (87, 88), (88, 89), (89, 90), (90, 91), (91, 92), (92, 93), (93, 94), (94, 95), (96, 98), (96, 100), (96, 111), (97, 99), (97, 101), (97, 104), (98, 102), (98, 108), (99, 103), (99, 105), (100, 102), (100, 110), (101, 103), (101, 107), (102, 109), (103, 106), (104, 111), (105, 108), (106, 109), (107, 110), (108, 111), (109, 110)])
me_cylinder_003.attributes.new('sharp_edge', 'BOOLEAN', 'EDGE').data.foreach_set('value', [ (min(e.vertices), max(e.vertices)) in _k for e in me_cylinder_003.edges])
_uv = me_cylinder_003.uv_layers.new(name='UVMap')
_uv.uv.foreach_set('vector', [1.0, 0.5265, 1.0, 1.0, 0.9688, 1.0, 0.9688, 0.5265, 0.9688, 0.5265, 0.9688, 1.0, 0.9375, 1.0, 0.9375, 0.5265, 0.9375, 0.5265, 0.9375, 1.0, 0.9062, 1.0, 0.9062, 0.5265, 0.9062, 0.5265, 0.9062, 1.0, 0.875, 1.0, 0.875, 0.5265, 0.875, 0.5265, 0.875, 1.0, 0.8438, 1.0, 0.8438, 0.5265, 0.8438, 0.5265, 0.8438, 1.0, 0.8125, 1.0, 0.8125, 0.5265, 0.8125, 0.5265, 0.8125, 1.0, 0.7812, 1.0, 0.7812, 0.5265, 0.7812, 0.5265, 0.7812, 1.0, 0.75, 1.0, 0.75, 0.5265, 0.75, 0.5265, 0.75, 1.0, 0.7188, 1.0, 0.7188, 0.5265, 0.7188, 0.5265, 0.7188, 1.0, 0.6875, 1.0, 0.6875, 0.5265, 0.6875, 0.5265, 0.6875, 1.0, 0.6562, 1.0, 0.6562, 0.5265, 0.6562, 0.5265, 0.6562, 1.0, 0.625, 1.0, 0.625, 0.5265, 0.625, 0.5265, 0.625, 1.0, 0.5938, 1.0, 0.5938, 0.5265, 0.5938, 0.5265, 0.5938, 1.0, 0.5625, 1.0, 0.5625, 0.5265, 0.5625, 0.5265, 0.5625, 1.0, 0.5312, 1.0, 0.5312, 0.5265, 0.5312, 0.5265, 0.5312, 1.0, 0.5, 1.0, 0.5, 0.5265, 0.5, 0.5265, 0.5, 1.0, 0.4688, 1.0, 0.4688, 0.5265, 0.4688, 0.5265, 0.4688, 1.0, 0.4375, 1.0, 0.4375, 0.5265, 0.4375, 0.5265, 0.4375, 1.0, 0.4062, 1.0, 0.4062, 0.5265, 0.4062, 0.5265, 0.4062, 1.0, 0.375, 1.0, 0.375, 0.5265, 0.375, 0.5265, 0.375, 1.0, 0.3438, 1.0, 0.3438, 0.5265, 0.3438, 0.5265, 0.3438, 1.0, 0.3125, 1.0, 0.3125, 0.5265, 0.3125, 0.5265, 0.3125, 1.0, 0.2812, 1.0, 0.2812, 0.5265, 0.2812, 0.5265, 0.2812, 1.0, 0.25, 1.0, 0.25, 0.5265, 0.25, 0.5265, 0.25, 1.0, 0.2188, 1.0, 0.2188, 0.5265, 0.2188, 0.5265, 0.2188, 1.0, 0.1875, 1.0, 0.1875, 0.5265, 0.1875, 0.5265, 0.1875, 1.0, 0.1562, 1.0, 0.1562, 0.5265, 0.1562, 0.5265, 0.1562, 1.0, 0.125, 1.0, 0.125, 0.5265, 0.125, 0.5265, 0.125, 1.0, 0.09375, 1.0, 0.09375, 0.5265, 0.09375, 0.5265, 0.09375, 1.0, 0.0625, 1.0, 0.0625, 0.5265, 0.2968, 0.4854, 0.25, 0.49, 0.2032, 0.4854, 0.1582, 0.4717, 0.1167, 0.4496, 0.08029, 0.4197, 0.05045, 0.3833, 0.02827, 0.3418, 0.01461, 0.2968, 0.01, 0.25, 0.01461, 0.2032, 0.02827, 0.1582, 0.05045, 0.1167, 0.08029, 0.08029, 0.1167, 0.05045, 0.1582, 0.02827, 0.2032, 0.01461, 0.25, 0.01, 0.2968, 0.01461, 0.3418, 0.02827, 0.3833, 0.05045, 0.4197, 0.08029, 0.4496, 0.1167, 0.4717, 0.1582, 0.4854, 0.2032, 0.49, 0.25, 0.4854, 0.2968, 0.4717, 0.3418, 0.4496, 0.3833, 0.4197, 0.4197, 0.3833, 0.4496, 0.3418, 0.4717, 0.0625, 0.5265, 0.0625, 1.0, 0.03125, 1.0, 0.03125, 0.5265, 0.03125, 0.5265, 0.03125, 1.0, 0.0, 1.0, 0.0, 0.5265, 0.75, 0.49, 0.7968, 0.4854, 0.8418, 0.4717, 0.8833, 0.4496, 0.9197, 0.4197, 0.9496, 0.3833, 0.9717, 0.3418, 0.9854, 0.2968, 0.99, 0.25, 0.9854, 0.2032, 0.9717, 0.1582, 0.9496, 0.1167, 0.9197, 0.08029, 0.8833, 0.05045, 0.8418, 0.02827, 0.7968, 0.01461, 0.75, 0.01, 0.7032, 0.01461, 0.6582, 0.02827, 0.6167, 0.05045, 0.5803, 0.08029, 0.5504, 0.1167, 0.5283, 0.1582, 0.5146, 0.2032, 0.51, 0.25, 0.5146, 0.2968, 0.5283, 0.3418, 0.5504, 0.3833, 0.5803, 0.4197, 0.6167, 0.4496, 0.6582, 0.4717, 0.7032, 0.4854, 0.03125, 0.5, 0.03125, 0.5265, 0.0, 0.5265, 0.0, 0.5, 0.0625, 0.5, 0.0625, 0.5265, 0.03125, 0.5265, 0.03125, 0.5, 0.09375, 0.5, 0.09375, 0.5265, 0.0625, 0.5265, 0.0625, 0.5, 0.125, 0.5, 0.125, 0.5265, 0.09375, 0.5265, 0.09375, 0.5, 0.1562, 0.5, 0.1562, 0.5265, 0.125, 0.5265, 0.125, 0.5, 0.1875, 0.5, 0.1875, 0.5265, 0.1562, 0.5265, 0.1562, 0.5, 0.2188, 0.5, 0.2188, 0.5265, 0.1875, 0.5265, 0.1875, 0.5, 0.25, 0.5, 0.25, 0.5265, 0.2188, 0.5265, 0.2188, 0.5, 0.2812, 0.5, 0.2812, 0.5265, 0.25, 0.5265, 0.25, 0.5, 0.3125, 0.5, 0.3125, 0.5265, 0.2812, 0.5265, 0.2812, 0.5, 0.3438, 0.5, 0.3438, 0.5265, 0.3125, 0.5265, 0.3125, 0.5, 0.375, 0.5, 0.375, 0.5265, 0.3438, 0.5265, 0.3438, 0.5, 0.4062, 0.5, 0.4062, 0.5265, 0.375, 0.5265, 0.375, 0.5, 0.4375, 0.5, 0.4375, 0.5265, 0.4062, 0.5265, 0.4062, 0.5, 0.4688, 0.5, 0.4688, 0.5265, 0.4375, 0.5265, 0.4375, 0.5, 0.5, 0.5, 0.5, 0.5265, 0.4688, 0.5265, 0.4688, 0.5, 0.5312, 0.5, 0.5312, 0.5265, 0.5, 0.5265, 0.5, 0.5, 0.5625, 0.5, 0.5625, 0.5265, 0.5312, 0.5265, 0.5312, 0.5, 0.5938, 0.5, 0.5938, 0.5265, 0.5625, 0.5265, 0.5625, 0.5, 0.625, 0.5, 0.625, 0.5265, 0.5938, 0.5265, 0.5938, 0.5, 0.6562, 0.5, 0.6562, 0.5265, 0.625, 0.5265, 0.625, 0.5, 0.6875, 0.5, 0.6875, 0.5265, 0.6562, 0.5265, 0.6562, 0.5, 0.7188, 0.5, 0.7188, 0.5265, 0.6875, 0.5265, 0.6875, 0.5, 0.75, 0.5, 0.75, 0.5265, 0.7188, 0.5265, 0.7188, 0.5, 0.7812, 0.5, 0.7812, 0.5265, 0.75, 0.5265, 0.75, 0.5, 0.8125, 0.5, 0.8125, 0.5265, 0.7812, 0.5265, 0.7812, 0.5, 0.8438, 0.5, 0.8438, 0.5265, 0.8125, 0.5265, 0.8125, 0.5, 0.875, 0.5, 0.875, 0.5265, 0.8438, 0.5265, 0.8438, 0.5, 0.9062, 0.5, 0.9062, 0.5265, 0.875, 0.5265, 0.875, 0.5, 0.9375, 0.5, 0.9375, 0.5265, 0.9062, 0.5265, 0.9062, 0.5, 0.9688, 0.5, 0.9688, 0.5265, 0.9375, 0.5265, 0.9375, 0.5, 1.0, 0.5, 1.0, 0.5265, 0.9688, 0.5265, 0.9688, 0.5, 0.5479, 0.0, 0.625, 0.0, 0.625, 0.25, 0.5479, 0.25, 0.5479, 0.25, 0.625, 0.25, 0.625, 0.5, 0.5479, 0.5, 0.5479, 0.5, 0.625, 0.5, 0.625, 0.75, 0.5479, 0.75, 0.5479, 0.75, 0.625, 0.75, 0.625, 1.0, 0.5479, 1.0, 0.125, 0.5, 0.375, 0.5, 0.375, 0.75, 0.125, 0.75, 0.625, 0.5, 0.875, 0.5, 0.875, 0.75, 0.625, 0.75, 0.4614, 0.75, 0.5479, 0.75, 0.5479, 1.0, 0.4614, 1.0, 0.4614, 0.5, 0.5479, 0.5, 0.5479, 0.75, 0.4614, 0.75, 0.4614, 0.25, 0.5479, 0.25, 0.5479, 0.5, 0.4614, 0.5, 0.4614, 0.0, 0.5479, 0.0, 0.5479, 0.25, 0.4614, 0.25, 0.375, 0.0, 0.4614, 0.0, 0.4614, 0.25, 0.375, 0.25, 0.375, 0.25, 0.4614, 0.25, 0.4614, 0.5, 0.375, 0.5, 0.375, 0.5, 0.4614, 0.5, 0.4614, 0.75, 0.375, 0.75, 0.375, 0.75, 0.4614, 0.75, 0.4614, 1.0, 0.375, 1.0])
me_cylinder_003.materials.append(mat_material_004)
me_cylinder_003.update()
me_cube_001 = bpy.data.meshes.new('Cube.001')
me_cube_001.from_pydata([(-1.0, -1.0, -1.0), (-1.0, -1.0, 1.0), (-1.0, 1.0, -1.0), (-1.0, 1.0, 1.0), (-0.9132, -1.226, -1.0), (-0.9132, -1.226, 1.0), (-0.971, 0.1863, -1.0), (-0.971, 0.1863, 1.0), (1.773, 1.0, -1.0), (1.773, 1.0, 1.0), (1.773, -1.0, -1.0), (1.773, -1.0, 1.0), (2.138, 7.817, 1.0), (2.082, 0.415, -1.0), (1.893, 1.432, -1.0), (2.082, 0.415, 1.0), (2.198, 8.033, 1.0), (2.359, 4.315, -1.0), (2.076, 4.841, -1.0), (2.359, 4.315, 1.0), (2.152, 10.23, 1.0), (2.348, 10.03, -1.0), (2.122, 9.444, -1.0), (2.348, 10.03, 1.0), (0.3788, 22.05, 1.0), (0.5837, 22.84, -1.0), (0.3748, 21.94, -1.0), (0.5837, 22.84, 1.0), (-0.4188, 23.46, 1.0), (-0.338, 24.76, -1.0), (-0.4196, 23.44, -1.0), (-0.338, 24.76, 1.0), (-1.171, 20.78, 1.0), (-1.241, 22.05, -1.0), (-1.171, 20.77, -1.0), (-1.241, 22.05, 1.0), (-2.111, 5.201, 1.0), (-2.326, 5.926, -1.0), (-2.101, 5.744, -1.0), (-2.326, 5.926, 1.0), (-1.443, 1.351, 1.0), (-1.624, 0.8158, -1.0), (-1.44, 1.531, -1.0), (-1.624, 0.8158, 1.0)], [], [(0, 1, 3, 2), (42, 40, 7, 6), (6, 7, 5, 4), (10, 11, 1, 0), (42, 6, 4, 41), (9, 3, 1, 11), (12, 9, 11, 15), (2, 8, 10, 0), (13, 15, 11, 10), (2, 3, 9, 8), (17, 19, 15, 13), (16, 12, 15, 19), (8, 14, 13, 10), (8, 9, 12, 14), (20, 16, 19, 23), (21, 23, 19, 17), (14, 18, 17, 13), (14, 12, 16, 18), (25, 27, 23, 21), (24, 20, 23, 27), (18, 22, 21, 17), (18, 16, 20, 22), (28, 24, 27, 31), (29, 31, 27, 25), (22, 26, 25, 21), (22, 20, 24, 26), (33, 35, 31, 29), (32, 28, 31, 35), (26, 30, 29, 25), (26, 24, 28, 30), (36, 32, 35, 39), (37, 39, 35, 33), (30, 34, 33, 29), (30, 28, 32, 34), (41, 43, 39, 37), (40, 36, 39, 43), (34, 38, 37, 33), (34, 32, 36, 38), (7, 40, 43, 5), (4, 5, 43, 41), (38, 42, 41, 37), (38, 36, 40, 42)])
me_cube_001.polygons.foreach_set('use_smooth', [True] * 42)
_k = set([(0, 1), (0, 2), (0, 10), (1, 3), (1, 11), (2, 3), (2, 8), (3, 9), (4, 5), (4, 6), (4, 41), (5, 7), (5, 43), (6, 42), (7, 40), (8, 9), (8, 14), (9, 12), (10, 11), (10, 13), (11, 15), (12, 16), (13, 17), (14, 18), (15, 19), (16, 20), (17, 21), (18, 22), (19, 23), (20, 24), (21, 25), (22, 26), (23, 27), (24, 28), (25, 29), (26, 30), (27, 31), (28, 30), (28, 32), (29, 31), (29, 33), (30, 34), (31, 35), (32, 36), (33, 37), (34, 38), (35, 39), (36, 40), (37, 41), (38, 42), (39, 43)])
me_cube_001.attributes.new('sharp_edge', 'BOOLEAN', 'EDGE').data.foreach_set('value', [ (min(e.vertices), max(e.vertices)) in _k for e in me_cube_001.edges])
_uv = me_cube_001.uv_layers.new(name='UVMap')
_uv.uv.foreach_set('vector', [0.375, 0.0, 0.625, 0.0, 0.625, 0.25, 0.375, 0.25, 0.375, 0.5, 0.625, 0.5, 0.625, 0.5, 0.375, 0.5, 0.375, 0.5, 0.625, 0.5, 0.625, 0.75, 0.375, 0.75, 0.375, 0.7983, 0.625, 0.7983, 0.625, 1.0, 0.375, 1.0, 0.375, 0.5, 0.375, 0.5, 0.375, 0.75, 0.375, 0.75, 0.6733, 0.5, 0.875, 0.5, 0.875, 0.75, 0.6733, 0.75, 0.6491, 0.5, 0.6733, 0.5, 0.6733, 0.75, 0.6491, 0.75, 0.125, 0.5, 0.3267, 0.5, 0.3267, 0.75, 0.125, 0.75, 0.375, 0.7741, 0.625, 0.7741, 0.625, 0.7983, 0.375, 0.7983, 0.375, 0.25, 0.625, 0.25, 0.625, 0.4517, 0.375, 0.4517, 0.375, 0.7621, 0.625, 0.7621, 0.625, 0.7741, 0.375, 0.7741, 0.6371, 0.5, 0.6491, 0.5, 0.6491, 0.75, 0.6371, 0.75, 0.3267, 0.5, 0.3509, 0.5, 0.3509, 0.75, 0.3267, 0.75, 0.375, 0.4517, 0.625, 0.4517, 0.625, 0.4759, 0.375, 0.4759, 0.628, 0.5, 0.6371, 0.5, 0.6371, 0.75, 0.628, 0.75, 0.375, 0.753, 0.625, 0.753, 0.625, 0.7621, 0.375, 0.7621, 0.3509, 0.5, 0.3629, 0.5, 0.3629, 0.75, 0.3509, 0.75, 0.375, 0.4759, 0.625, 0.4759, 0.625, 0.4879, 0.375, 0.4879, 0.3747, 0.7501, 0.6252, 0.7502, 0.625, 0.753, 0.375, 0.753, 0.6251, 0.4997, 0.628, 0.5, 0.628, 0.75, 0.6252, 0.7502, 0.3629, 0.5, 0.372, 0.5, 0.372, 0.75, 0.3629, 0.75, 0.375, 0.4879, 0.625, 0.4879, 0.625, 0.497, 0.375, 0.497, 0.625, 0.4999, 0.6251, 0.4997, 0.6252, 0.7502, 0.625, 0.75, 0.375, 0.75, 0.625, 0.75, 0.6252, 0.7502, 0.3747, 0.7501, 0.372, 0.5, 0.3749, 0.4997, 0.3747, 0.7501, 0.372, 0.75, 0.375, 0.497, 0.625, 0.497, 0.6251, 0.4997, 0.3749, 0.4997, 0.375, 0.75, 0.625, 0.75, 0.625, 0.75, 0.375, 0.75, 0.625, 0.5, 0.625, 0.4999, 0.625, 0.75, 0.625, 0.75, 0.3749, 0.4997, 0.375, 0.4999, 0.375, 0.75, 0.3747, 0.7501, 0.3749, 0.4997, 0.6251, 0.4997, 0.625, 0.4999, 0.375, 0.4999, 0.625, 0.5, 0.625, 0.5, 0.625, 0.75, 0.625, 0.75, 0.375, 0.75, 0.625, 0.75, 0.625, 0.75, 0.375, 0.75, 0.375, 0.4999, 0.375, 0.5, 0.375, 0.75, 0.375, 0.75, 0.375, 0.4999, 0.625, 0.4999, 0.625, 0.5, 0.375, 0.5, 0.375, 0.75, 0.625, 0.75, 0.625, 0.75, 0.375, 0.75, 0.625, 0.5, 0.625, 0.5, 0.625, 0.75, 0.625, 0.75, 0.375, 0.5, 0.375, 0.5, 0.375, 0.75, 0.375, 0.75, 0.375, 0.5, 0.625, 0.5, 0.625, 0.5, 0.375, 0.5, 0.625, 0.5, 0.625, 0.5, 0.625, 0.75, 0.625, 0.75, 0.375, 0.75, 0.625, 0.75, 0.625, 0.75, 0.375, 0.75, 0.375, 0.5, 0.375, 0.5, 0.375, 0.75, 0.375, 0.75, 0.375, 0.5, 0.625, 0.5, 0.625, 0.5, 0.375, 0.5])
me_cube_001.materials.append(mat_material_006)
me_cube_001.update()
me_cube_002 = bpy.data.meshes.new('Cube.002')
me_cube_002.from_pydata([(-1.0, -1.0, -1.0), (-1.0, -1.0, 1.0), (-1.0, 1.0, -1.0), (-1.0, 1.0, 1.0), (-0.9132, -1.226, -1.0), (-0.9132, -1.226, 1.0), (-0.971, 0.1863, -1.0), (-0.971, 0.1863, 1.0), (1.773, 1.0, -1.0), (1.773, 1.0, 1.0), (1.773, -1.0, -1.0), (1.773, -1.0, 1.0), (2.138, 7.817, 1.0), (2.082, 0.415, -1.0), (1.893, 1.432, -1.0), (2.082, 0.415, 1.0), (2.198, 8.033, 1.0), (2.359, 4.315, -1.0), (2.076, 4.841, -1.0), (2.359, 4.315, 1.0), (2.152, 10.23, 1.0), (2.348, 10.03, -1.0), (2.122, 9.444, -1.0), (2.348, 10.03, 1.0), (0.3788, 22.05, 1.0), (0.5837, 22.84, -1.0), (0.3748, 21.94, -1.0), (0.5837, 22.84, 1.0), (-0.4188, 23.46, 1.0), (-0.338, 24.76, -1.0), (-0.4196, 23.44, -1.0), (-0.338, 24.76, 1.0), (-1.171, 20.78, 1.0), (-1.241, 22.05, -1.0), (-1.171, 20.77, -1.0), (-1.241, 22.05, 1.0), (-2.111, 5.201, 1.0), (-2.326, 5.926, -1.0), (-2.101, 5.744, -1.0), (-2.326, 5.926, 1.0), (-1.443, 1.351, 1.0), (-1.624, 0.8158, -1.0), (-1.44, 1.531, -1.0), (-1.624, 0.8158, 1.0)], [], [(0, 1, 3, 2), (42, 40, 7, 6), (6, 7, 5, 4), (10, 11, 1, 0), (42, 6, 4, 41), (9, 3, 1, 11), (12, 9, 11, 15), (2, 8, 10, 0), (13, 15, 11, 10), (2, 3, 9, 8), (17, 19, 15, 13), (16, 12, 15, 19), (8, 14, 13, 10), (8, 9, 12, 14), (20, 16, 19, 23), (21, 23, 19, 17), (14, 18, 17, 13), (14, 12, 16, 18), (25, 27, 23, 21), (24, 20, 23, 27), (18, 22, 21, 17), (18, 16, 20, 22), (28, 24, 27, 31), (29, 31, 27, 25), (22, 26, 25, 21), (22, 20, 24, 26), (33, 35, 31, 29), (32, 28, 31, 35), (26, 30, 29, 25), (26, 24, 28, 30), (36, 32, 35, 39), (37, 39, 35, 33), (30, 34, 33, 29), (30, 28, 32, 34), (41, 43, 39, 37), (40, 36, 39, 43), (34, 38, 37, 33), (34, 32, 36, 38), (7, 40, 43, 5), (4, 5, 43, 41), (38, 42, 41, 37), (38, 36, 40, 42)])
me_cube_002.polygons.foreach_set('use_smooth', [True] * 42)
_k = set([(0, 1), (0, 2), (0, 10), (1, 3), (1, 11), (2, 3), (2, 8), (3, 9), (4, 5), (4, 6), (4, 41), (5, 7), (5, 43), (6, 42), (7, 40), (8, 9), (8, 14), (9, 12), (10, 11), (10, 13), (11, 15), (12, 16), (13, 17), (14, 18), (15, 19), (16, 20), (17, 21), (18, 22), (19, 23), (20, 24), (21, 25), (22, 26), (23, 27), (24, 28), (25, 29), (26, 30), (27, 31), (28, 30), (28, 32), (29, 31), (29, 33), (30, 34), (31, 35), (32, 36), (33, 37), (34, 38), (35, 39), (36, 40), (37, 41), (38, 42), (39, 43)])
me_cube_002.attributes.new('sharp_edge', 'BOOLEAN', 'EDGE').data.foreach_set('value', [ (min(e.vertices), max(e.vertices)) in _k for e in me_cube_002.edges])
_uv = me_cube_002.uv_layers.new(name='UVMap')
_uv.uv.foreach_set('vector', [0.375, 0.0, 0.625, 0.0, 0.625, 0.25, 0.375, 0.25, 0.375, 0.5, 0.625, 0.5, 0.625, 0.5, 0.375, 0.5, 0.375, 0.5, 0.625, 0.5, 0.625, 0.75, 0.375, 0.75, 0.375, 0.7983, 0.625, 0.7983, 0.625, 1.0, 0.375, 1.0, 0.375, 0.5, 0.375, 0.5, 0.375, 0.75, 0.375, 0.75, 0.6733, 0.5, 0.875, 0.5, 0.875, 0.75, 0.6733, 0.75, 0.6491, 0.5, 0.6733, 0.5, 0.6733, 0.75, 0.6491, 0.75, 0.125, 0.5, 0.3267, 0.5, 0.3267, 0.75, 0.125, 0.75, 0.375, 0.7741, 0.625, 0.7741, 0.625, 0.7983, 0.375, 0.7983, 0.375, 0.25, 0.625, 0.25, 0.625, 0.4517, 0.375, 0.4517, 0.375, 0.7621, 0.625, 0.7621, 0.625, 0.7741, 0.375, 0.7741, 0.6371, 0.5, 0.6491, 0.5, 0.6491, 0.75, 0.6371, 0.75, 0.3267, 0.5, 0.3509, 0.5, 0.3509, 0.75, 0.3267, 0.75, 0.375, 0.4517, 0.625, 0.4517, 0.625, 0.4759, 0.375, 0.4759, 0.628, 0.5, 0.6371, 0.5, 0.6371, 0.75, 0.628, 0.75, 0.375, 0.753, 0.625, 0.753, 0.625, 0.7621, 0.375, 0.7621, 0.3509, 0.5, 0.3629, 0.5, 0.3629, 0.75, 0.3509, 0.75, 0.375, 0.4759, 0.625, 0.4759, 0.625, 0.4879, 0.375, 0.4879, 0.3747, 0.7501, 0.6252, 0.7502, 0.625, 0.753, 0.375, 0.753, 0.6251, 0.4997, 0.628, 0.5, 0.628, 0.75, 0.6252, 0.7502, 0.3629, 0.5, 0.372, 0.5, 0.372, 0.75, 0.3629, 0.75, 0.375, 0.4879, 0.625, 0.4879, 0.625, 0.497, 0.375, 0.497, 0.625, 0.4999, 0.6251, 0.4997, 0.6252, 0.7502, 0.625, 0.75, 0.375, 0.75, 0.625, 0.75, 0.6252, 0.7502, 0.3747, 0.7501, 0.372, 0.5, 0.3749, 0.4997, 0.3747, 0.7501, 0.372, 0.75, 0.375, 0.497, 0.625, 0.497, 0.6251, 0.4997, 0.3749, 0.4997, 0.375, 0.75, 0.625, 0.75, 0.625, 0.75, 0.375, 0.75, 0.625, 0.5, 0.625, 0.4999, 0.625, 0.75, 0.625, 0.75, 0.3749, 0.4997, 0.375, 0.4999, 0.375, 0.75, 0.3747, 0.7501, 0.3749, 0.4997, 0.6251, 0.4997, 0.625, 0.4999, 0.375, 0.4999, 0.625, 0.5, 0.625, 0.5, 0.625, 0.75, 0.625, 0.75, 0.375, 0.75, 0.625, 0.75, 0.625, 0.75, 0.375, 0.75, 0.375, 0.4999, 0.375, 0.5, 0.375, 0.75, 0.375, 0.75, 0.375, 0.4999, 0.625, 0.4999, 0.625, 0.5, 0.375, 0.5, 0.375, 0.75, 0.625, 0.75, 0.625, 0.75, 0.375, 0.75, 0.625, 0.5, 0.625, 0.5, 0.625, 0.75, 0.625, 0.75, 0.375, 0.5, 0.375, 0.5, 0.375, 0.75, 0.375, 0.75, 0.375, 0.5, 0.625, 0.5, 0.625, 0.5, 0.375, 0.5, 0.625, 0.5, 0.625, 0.5, 0.625, 0.75, 0.625, 0.75, 0.375, 0.75, 0.625, 0.75, 0.625, 0.75, 0.375, 0.75, 0.375, 0.5, 0.375, 0.5, 0.375, 0.75, 0.375, 0.75, 0.375, 0.5, 0.625, 0.5, 0.625, 0.5, 0.375, 0.5])
me_cube_002.materials.append(mat_material_007)
me_cube_002.update()
me_cube_003 = bpy.data.meshes.new('Cube.003')
me_cube_003.from_pydata([(-1.0, -1.0, -1.247), (-1.0, -1.0, 1.139), (-1.0, 1.0, -1.247), (-1.0, 1.0, 1.139), (0.6581, -1.271, -1.247), (0.6581, -1.271, 1.139), (0.6581, 0.7286, -1.247), (0.6581, 0.7286, 1.139), (-1.0, -1.0, 0.9831), (-1.0, 1.0, 0.9831), (0.6581, 0.7286, 0.9831), (0.6581, -1.271, 0.9831), (-1.0, 1.0, -1.119), (0.6581, 0.7286, -1.119), (0.6581, -1.271, -1.119), (-1.0, -1.0, -1.119), (-1.0, -0.7264, -1.247), (-1.0, -0.7264, 1.139), (0.6581, -0.9978, -1.247), (0.6581, -0.9978, 1.139), (0.6581, -0.9978, 0.9831), (-1.262, -0.761, 0.9831), (-1.262, -0.761, -1.119), (0.6581, -0.9978, -1.119), (-1.0, 0.6931, 1.139), (0.6581, 0.4217, -1.247), (-1.262, 0.6585, 0.9831), (-1.262, 0.6585, -1.119), (-1.0, 0.6931, -1.247), (0.6581, 0.4217, 1.139), (0.6581, 0.4217, 0.9831), (0.6581, 0.4217, -1.119)], [], [(26, 24, 3, 9), (9, 3, 7, 10), (20, 19, 5, 11), (11, 5, 1, 8), (16, 18, 4, 0), (19, 17, 1, 5), (14, 11, 8, 15), (23, 20, 11, 14), (12, 9, 10, 13), (27, 26, 9, 12), (28, 27, 12, 2), (2, 12, 13, 6), (18, 23, 14, 4), (4, 14, 15, 0), (25, 31, 23, 18), (0, 15, 22, 16), (15, 8, 21, 22), (31, 30, 20, 23), (29, 24, 17, 19), (28, 25, 18, 16), (30, 29, 19, 20), (8, 1, 17, 21), (10, 7, 29, 30), (2, 6, 25, 28), (7, 3, 24, 29), (13, 10, 30, 31), (6, 13, 31, 25), (16, 22, 27, 28), (22, 21, 26, 27), (21, 17, 24, 26)])
_uv = me_cube_003.uv_layers.new(name='UVMap')
_uv.uv.foreach_set('vector', [0.6087, 0.2116, 0.625, 0.2116, 0.625, 0.25, 0.6087, 0.25, 0.6087, 0.25, 0.625, 0.25, 0.625, 0.5, 0.6087, 0.5, 0.6087, 0.7158, 0.625, 0.7158, 0.625, 0.75, 0.6087, 0.75, 0.6087, 0.75, 0.625, 0.75, 0.625, 1.0, 0.6087, 1.0, 0.125, 0.7158, 0.375, 0.7158, 0.375, 0.75, 0.125, 0.75, 0.625, 0.7158, 0.875, 0.7158, 0.875, 0.75, 0.625, 0.75, 0.3885, 0.75, 0.6087, 0.75, 0.6087, 1.0, 0.3885, 1.0, 0.3885, 0.7158, 0.6087, 0.7158, 0.6087, 0.75, 0.3885, 0.75, 0.3885, 0.25, 0.6087, 0.25, 0.6087, 0.5, 0.3885, 0.5, 0.3885, 0.2116, 0.6087, 0.2116, 0.6087, 0.25, 0.3885, 0.25, 0.375, 0.2116, 0.3885, 0.2116, 0.3885, 0.25, 0.375, 0.25, 0.375, 0.25, 0.3885, 0.25, 0.3885, 0.5, 0.375, 0.5, 0.375, 0.7158, 0.3885, 0.7158, 0.3885, 0.75, 0.375, 0.75, 0.375, 0.75, 0.3885, 0.75, 0.3885, 1.0, 0.375, 1.0, 0.375, 0.5384, 0.3885, 0.5384, 0.3885, 0.7158, 0.375, 0.7158, 0.375, 0.0, 0.3885, 0.0, 0.3885, 0.0342, 0.375, 0.0342, 0.3885, 0.0, 0.6087, 0.0, 0.6087, 0.0342, 0.3885, 0.0342, 0.3885, 0.5384, 0.6087, 0.5384, 0.6087, 0.7158, 0.3885, 0.7158, 0.625, 0.5384, 0.875, 0.5384, 0.875, 0.7158, 0.625, 0.7158, 0.125, 0.5384, 0.375, 0.5384, 0.375, 0.7158, 0.125, 0.7158, 0.6087, 0.5384, 0.625, 0.5384, 0.625, 0.7158, 0.6087, 0.7158, 0.6087, 0.0, 0.625, 0.0, 0.625, 0.0342, 0.6087, 0.0342, 0.6087, 0.5, 0.625, 0.5, 0.625, 0.5384, 0.6087, 0.5384, 0.125, 0.5, 0.375, 0.5, 0.375, 0.5384, 0.125, 0.5384, 0.625, 0.5, 0.875, 0.5, 0.875, 0.5384, 0.625, 0.5384, 0.3885, 0.5, 0.6087, 0.5, 0.6087, 0.5384, 0.3885, 0.5384, 0.375, 0.5, 0.3885, 0.5, 0.3885, 0.5384, 0.375, 0.5384, 0.375, 0.0342, 0.3885, 0.0342, 0.3885, 0.2116, 0.375, 0.2116, 0.3885, 0.0342, 0.6087, 0.0342, 0.6087, 0.2116, 0.3885, 0.2116, 0.6087, 0.0342, 0.625, 0.0342, 0.625, 0.2116, 0.6087, 0.2116])
me_cube_003.materials.append(mat_material_008)
me_cube_003.update()
me_cube_004 = bpy.data.meshes.new('Cube.004')
me_cube_004.from_pydata([(-1.0, -1.0, -1.0), (-1.0, -1.0, 1.0), (-1.0, 1.0, -1.0), (-1.0, 1.0, 1.0), (1.0, -1.0, -1.0), (1.0, -1.0, 1.0), (1.0, 1.0, -1.0), (1.0, 1.0, 1.0)], [], [(0, 1, 3, 2), (2, 3, 7, 6), (6, 7, 5, 4), (4, 5, 1, 0), (2, 6, 4, 0), (7, 3, 1, 5)])
_uv = me_cube_004.uv_layers.new(name='UVMap')
_uv.uv.foreach_set('vector', [0.375, 0.0, 0.625, 0.0, 0.625, 0.25, 0.375, 0.25, 0.375, 0.25, 0.625, 0.25, 0.625, 0.5, 0.375, 0.5, 0.375, 0.5, 0.625, 0.5, 0.625, 0.75, 0.375, 0.75, 0.375, 0.75, 0.625, 0.75, 0.625, 1.0, 0.375, 1.0, 0.125, 0.5, 0.375, 0.5, 0.375, 0.75, 0.125, 0.75, 0.625, 0.5, 0.875, 0.5, 0.875, 0.75, 0.625, 0.75])
me_cube_004.materials.append(mat_material_009)
me_cube_004.update()

# ---- curves / text
txt_text_001 = bpy.data.curves.new('Text.001', 'FONT')
txt_text_001.dimensions = '2D'
txt_text_001.body = '00:14\n'
txt_text_001.materials.append(mat_material_002)

# ---- objects
ob_light = bpy.data.objects.new('Light', light_light)
ob_camera = bpy.data.objects.new('Camera', cam_camera)
ob_cylinder = bpy.data.objects.new('Cylinder', me_cylinder)
ob_cylinder_001 = bpy.data.objects.new('Cylinder.001', me_cylinder_001)
ob_cylinder_003 = bpy.data.objects.new('Cylinder.003', me_cylinder_003)
ob_cube = bpy.data.objects.new('Cube', me_cube_001)
ob_cube_001 = bpy.data.objects.new('Cube.001', me_cube_002)
ob_cube_002 = bpy.data.objects.new('Cube.002', me_cube_003)
ob_text = bpy.data.objects.new('Text', txt_text_001)
ob_cube_003 = bpy.data.objects.new('Cube.003', me_cube_004)

# ---- transforms, parenting, visibility, modifiers, constraints
ob_light.location = (3.711, -5.135, 5.271)
ob_light.rotation_euler = (0.6503, 0.05522, 1.866)
ob_light.scale = (1.0, 1.0, 1.0)
ob_light.lock_rotations_4d = False
ob_light.empty_display_type = 'ARROWS'
ob_light.color = (0.0, 0.0, 0.0, 0.0)
ob_light.lineart.crease_threshold = 0.0
ob_camera.location = (-25.43, -17.72, 9.297)
ob_camera.rotation_euler = (1.536, -0.01234, -0.9848)
ob_camera.scale = (3.46, 3.46, 3.46)
ob_camera.lock_rotations_4d = False
ob_camera.empty_display_type = 'ARROWS'
ob_camera.color = (0.0, 0.0, 0.0, 0.0)
ob_camera.display_type = 'WIRE'
ob_camera.lineart.crease_threshold = 0.0
ob_cylinder.location = (-0.06454, 0.1079, 5.804)
ob_cylinder.scale = (1.0, 1.0, 3.827)
ob_cylinder_001.location = (0.7608, 1.93, 5.804)
ob_cylinder_001.scale = (1.0, 1.0, 3.827)
ob_cylinder_003.location = (1.944, -0.09798, 5.804)
ob_cylinder_003.scale = (1.0, 1.0, 3.827)
ob_cube.location = (0.8862, -1.034, 8.526)
ob_cube.scale = (0.8899, 0.1681, 0.1681)
ob_cube_001.location = (0.8862, -1.034, 4.414)
ob_cube_001.scale = (0.8899, 0.1681, 0.1681)
ob_cube_002.location = (-0.7867, -0.3122, 6.561)
ob_cube_002.rotation_euler = (0.0, -0.0, 0.8225)
ob_cube_002.scale = (0.7945, 0.7233, 2.028)
ob_text.location = (-1.739, -0.8558, 5.78)
ob_text.rotation_euler = (2.752, -1.557, 158.3)
ob_cube_003.location = (8.464, 7.122, 0.0)
ob_cube_003.rotation_euler = (0.0, -0.0, 0.5166)
ob_cube_003.scale = (1.0, 19.03, 21.28)

# ---- collection membership
col_collection.objects.link(ob_light)
col_collection.objects.link(ob_camera)
col_collection.objects.link(ob_cylinder)
col_collection.objects.link(ob_cylinder_001)
col_collection.objects.link(ob_cylinder_003)
col_collection.objects.link(ob_cube)
col_collection.objects.link(ob_cube_001)
col_collection.objects.link(ob_cube_002)
col_collection.objects.link(ob_text)
col_collection.objects.link(ob_cube_003)

# ---- scene / render settings (as saved in the file)
scene.camera = ob_camera
scene.frame_start = 1; scene.frame_end = 250; scene.frame_set(0)
scene.render.engine = 'BLENDER_EEVEE_NEXT'
scene.cycles.sampling_pattern = 'TABULATED_SOBOL'
scene.eevee.ray_tracing_options.trace_max_roughness = 0.0
bpy.context.view_layer.update()
